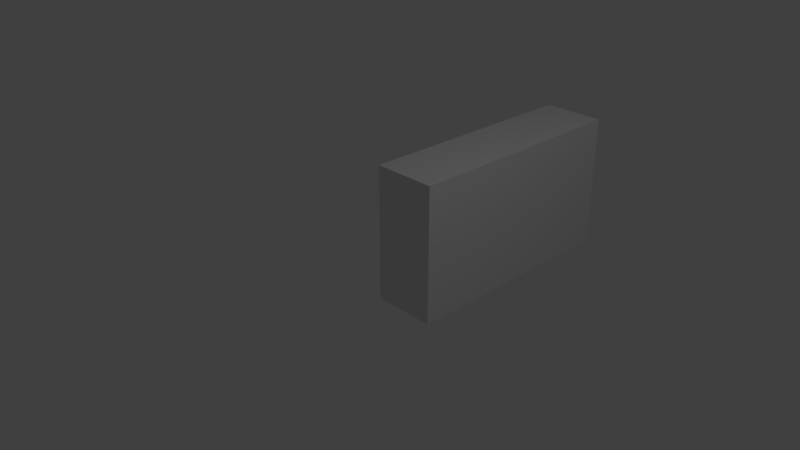 # Source: goKart.blend  (saved by Blender 2.79.0; exported with 4.5.12 LTS)
import bpy
from mathutils import Matrix  # noqa: F401  (used for matrix-valued properties, if any)

bpy.ops.wm.read_factory_settings(use_empty=True)
scene = bpy.context.scene
scene.name = 'Scene'

# ---- collections
col_collection_1 = bpy.data.collections.new('Collection 1'); scene.collection.children.link(col_collection_1)

# ---- materials (node trees are filled in below, after node groups)
mat_material = bpy.data.materials.new('Material')
mat_material.alpha_threshold = 0.0
mat_material.use_transparent_shadow = False
mat_material.roughness = 0.5
mat_material.line_color = (0.0, 0.0, 0.0, 1.0)

# ---- material node trees

# ---- world
world_world = bpy.data.worlds.new('World'); scene.world = world_world
world_world.color = (0.05088, 0.05088, 0.05088)
world_world.use_sun_shadow = False
world_world.sun_shadow_jitter_overblur = 0.0
world_world.cycles.sampling_method = 'MANUAL'

# ---- cameras
cam_camera = bpy.data.cameras.new('Camera')
cam_camera.clip_end = 100.0
cam_camera.lens = 35.0
cam_camera.sensor_width = 32.0
cam_camera.sensor_height = 18.0
cam_camera.ortho_scale = 7.314
cam_camera.dof.focus_distance = 0.0
cam_camera.dof.aperture_fstop = 128.0

# ---- lights
light_lamp = bpy.data.lights.new('Lamp', 'POINT')
light_lamp.transmission_factor = 0.0
light_lamp.cutoff_distance = 30.0
light_lamp.energy = 100.0
light_lamp.shadow_buffer_clip_start = 1.001
light_lamp.shadow_soft_size = 0.1
light_lamp.shadow_maximum_resolution = 0.006
light_lamp.use_absolute_resolution = True

# ---- meshes
me_cube = bpy.data.meshes.new('Cube')
me_cube.from_pydata([(1.0, 1.0, -1.0), (1.0, -1.0, -1.0), (-1.0, -1.0, -1.0), (-1.0, 1.0, -1.0), (1.0, 1.0, 1.0), (1.0, -1.0, 1.0), (-1.0, -1.0, 1.0), (-1.0, 1.0, 1.0)], [], [(0, 1, 2, 3), (4, 7, 6, 5), (0, 4, 5, 1), (1, 5, 6, 2), (2, 6, 7, 3), (4, 0, 3, 7)])
me_cube.materials.append(mat_material)
me_cube.use_remesh_preserve_volume = False
me_cube.use_remesh_preserve_attributes = False
me_cube.use_mirror_vertex_groups = False
me_cube.update()

# ---- objects
ob_centrator = bpy.data.objects.new('centrator', me_cube)
ob_lamp = bpy.data.objects.new('Lamp', light_lamp)
ob_camera = bpy.data.objects.new('Camera', cam_camera)

# ---- transforms, parenting, visibility, modifiers, constraints
ob_centrator.location = (0.1426, 2.234, 0.0)
ob_centrator.scale = (0.4636, 1.762, 1.0)
ob_centrator.lock_rotations_4d = False
ob_centrator.empty_display_type = 'ARROWS'
ob_centrator.lineart.crease_threshold = 0.0
ob_lamp.location = (4.076, 1.005, 5.904)
ob_lamp.rotation_euler = (0.6503, 0.05522, 1.866)
ob_lamp.lock_rotations_4d = False
ob_lamp.empty_display_type = 'ARROWS'
ob_lamp.color = (0.0, 0.0, 0.0, 0.0)
ob_lamp.lineart.crease_threshold = 0.0
ob_camera.location = (7.481, -6.508, 5.344)
ob_camera.rotation_euler = (1.109, 0.0, 0.8149)
ob_camera.lock_rotations_4d = False
ob_camera.empty_display_type = 'ARROWS'
ob_camera.color = (0.0, 0.0, 0.0, 0.0)
ob_camera.display_type = 'WIRE'
ob_camera.lineart.crease_threshold = 0.0

# ---- collection membership
col_collection_1.objects.link(ob_centrator)
col_collection_1.objects.link(ob_lamp)
col_collection_1.objects.link(ob_camera)

# ---- scene / render settings (as saved in the file)
scene.camera = ob_camera
scene.frame_start = 1; scene.frame_end = 250; scene.frame_set(1)
scene.render.engine = 'BLENDER_EEVEE_NEXT'
scene.render.resolution_percentage = 50
scene.render.dither_intensity = 0.0
scene.cycles.use_denoising = False
scene.cycles.samples = 128
scene.cycles.sampling_pattern = 'TABULATED_SOBOL'
scene.cycles.use_adaptive_sampling = False
scene.cycles.use_light_tree = False
scene.cycles.blur_glossy = 0.0
scene.cycles.sample_clamp_indirect = 0.0
scene.view_settings.view_transform = 'Standard'
bpy.context.view_layer.update()
